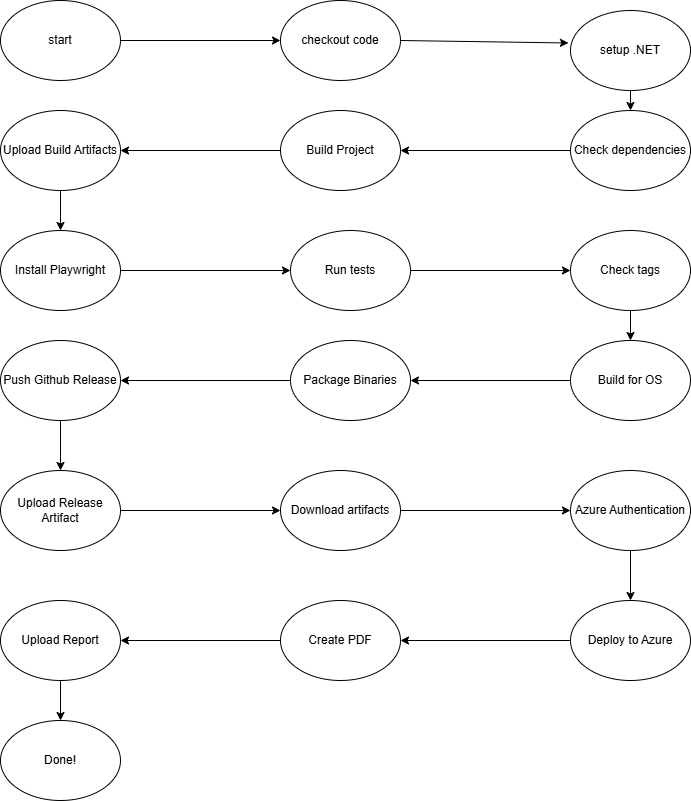

The diagram above was exported from draw.io. Its source (the exported page's mxGraphModel, read from the mxfile embedded in the PNG):
<mxGraphModel dx="1592" dy="1973" grid="1" gridSize="10" guides="1" tooltips="1" connect="1" arrows="1" fold="1" page="1" pageScale="1" pageWidth="850" pageHeight="1100" math="0" shadow="0">
  <root>
    <mxCell id="0" />
    <mxCell id="1" parent="0" />
    <mxCell id="BeYgnpgqzyqEOi24ceDS-1" value="Check tags" style="ellipse;whiteSpace=wrap;html=1;" parent="1" vertex="1">
      <mxGeometry x="620" y="-810" width="120" height="80" as="geometry" />
    </mxCell>
    <mxCell id="BeYgnpgqzyqEOi24ceDS-2" value="start" style="ellipse;whiteSpace=wrap;html=1;" parent="1" vertex="1">
      <mxGeometry x="50" y="-1040" width="120" height="80" as="geometry" />
    </mxCell>
    <mxCell id="BeYgnpgqzyqEOi24ceDS-4" value="checkout code" style="ellipse;whiteSpace=wrap;html=1;" parent="1" vertex="1">
      <mxGeometry x="330" y="-1040" width="120" height="80" as="geometry" />
    </mxCell>
    <mxCell id="BeYgnpgqzyqEOi24ceDS-5" value="setup .NET" style="ellipse;whiteSpace=wrap;html=1;" parent="1" vertex="1">
      <mxGeometry x="620" y="-1030" width="120" height="80" as="geometry" />
    </mxCell>
    <mxCell id="BeYgnpgqzyqEOi24ceDS-7" value="Build Project" style="ellipse;whiteSpace=wrap;html=1;" parent="1" vertex="1">
      <mxGeometry x="330" y="-930" width="120" height="80" as="geometry" />
    </mxCell>
    <mxCell id="BeYgnpgqzyqEOi24ceDS-8" value="Upload Build Artifacts" style="ellipse;whiteSpace=wrap;html=1;" parent="1" vertex="1">
      <mxGeometry x="50" y="-930" width="120" height="80" as="geometry" />
    </mxCell>
    <mxCell id="BeYgnpgqzyqEOi24ceDS-9" value="Install Playwright" style="ellipse;whiteSpace=wrap;html=1;" parent="1" vertex="1">
      <mxGeometry x="50" y="-810" width="120" height="80" as="geometry" />
    </mxCell>
    <mxCell id="BeYgnpgqzyqEOi24ceDS-10" value="Run tests" style="ellipse;whiteSpace=wrap;html=1;" parent="1" vertex="1">
      <mxGeometry x="340" y="-810" width="120" height="80" as="geometry" />
    </mxCell>
    <mxCell id="BeYgnpgqzyqEOi24ceDS-11" value="Build for OS" style="ellipse;whiteSpace=wrap;html=1;" parent="1" vertex="1">
      <mxGeometry x="620" y="-700" width="120" height="80" as="geometry" />
    </mxCell>
    <mxCell id="BeYgnpgqzyqEOi24ceDS-12" value="Package Binaries" style="ellipse;whiteSpace=wrap;html=1;" parent="1" vertex="1">
      <mxGeometry x="340" y="-700" width="120" height="80" as="geometry" />
    </mxCell>
    <mxCell id="BeYgnpgqzyqEOi24ceDS-13" value="Push Github Release" style="ellipse;whiteSpace=wrap;html=1;" parent="1" vertex="1">
      <mxGeometry x="50" y="-700" width="120" height="80" as="geometry" />
    </mxCell>
    <mxCell id="BeYgnpgqzyqEOi24ceDS-14" value="Upload Release Artifact" style="ellipse;whiteSpace=wrap;html=1;" parent="1" vertex="1">
      <mxGeometry x="50" y="-570" width="120" height="80" as="geometry" />
    </mxCell>
    <mxCell id="BeYgnpgqzyqEOi24ceDS-15" value="Download artifacts" style="ellipse;whiteSpace=wrap;html=1;" parent="1" vertex="1">
      <mxGeometry x="330" y="-570" width="120" height="80" as="geometry" />
    </mxCell>
    <mxCell id="BeYgnpgqzyqEOi24ceDS-16" value="Azure Authentication" style="ellipse;whiteSpace=wrap;html=1;" parent="1" vertex="1">
      <mxGeometry x="620" y="-570" width="120" height="80" as="geometry" />
    </mxCell>
    <mxCell id="BeYgnpgqzyqEOi24ceDS-17" value="Deploy to Azure" style="ellipse;whiteSpace=wrap;html=1;" parent="1" vertex="1">
      <mxGeometry x="620" y="-440" width="120" height="80" as="geometry" />
    </mxCell>
    <mxCell id="BeYgnpgqzyqEOi24ceDS-18" value="Create PDF" style="ellipse;whiteSpace=wrap;html=1;" parent="1" vertex="1">
      <mxGeometry x="330" y="-440" width="120" height="80" as="geometry" />
    </mxCell>
    <mxCell id="BeYgnpgqzyqEOi24ceDS-19" value="Upload Report" style="ellipse;whiteSpace=wrap;html=1;" parent="1" vertex="1">
      <mxGeometry x="50" y="-440" width="120" height="80" as="geometry" />
    </mxCell>
    <mxCell id="BeYgnpgqzyqEOi24ceDS-20" value="Done!" style="ellipse;whiteSpace=wrap;html=1;" parent="1" vertex="1">
      <mxGeometry x="50" y="-320" width="120" height="80" as="geometry" />
    </mxCell>
    <mxCell id="BeYgnpgqzyqEOi24ceDS-21" value="" style="endArrow=classic;html=1;rounded=0;exitX=1;exitY=0.5;exitDx=0;exitDy=0;entryX=0;entryY=0.5;entryDx=0;entryDy=0;" parent="1" source="BeYgnpgqzyqEOi24ceDS-2" target="BeYgnpgqzyqEOi24ceDS-4" edge="1">
      <mxGeometry width="50" height="50" relative="1" as="geometry">
        <mxPoint x="400" y="-830" as="sourcePoint" />
        <mxPoint x="450" y="-880" as="targetPoint" />
      </mxGeometry>
    </mxCell>
    <mxCell id="BeYgnpgqzyqEOi24ceDS-24" value="" style="endArrow=classic;html=1;rounded=0;exitX=1;exitY=0.5;exitDx=0;exitDy=0;entryX=-0.017;entryY=0.406;entryDx=0;entryDy=0;entryPerimeter=0;" parent="1" source="BeYgnpgqzyqEOi24ceDS-4" target="BeYgnpgqzyqEOi24ceDS-5" edge="1">
      <mxGeometry width="50" height="50" relative="1" as="geometry">
        <mxPoint x="400" y="-830" as="sourcePoint" />
        <mxPoint x="450" y="-880" as="targetPoint" />
      </mxGeometry>
    </mxCell>
    <mxCell id="BeYgnpgqzyqEOi24ceDS-28" value="Check dependencies" style="ellipse;whiteSpace=wrap;html=1;" parent="1" vertex="1">
      <mxGeometry x="620" y="-930" width="120" height="80" as="geometry" />
    </mxCell>
    <mxCell id="BeYgnpgqzyqEOi24ceDS-29" value="" style="endArrow=classic;html=1;rounded=0;exitX=0.5;exitY=1;exitDx=0;exitDy=0;entryX=0.5;entryY=0;entryDx=0;entryDy=0;" parent="1" source="BeYgnpgqzyqEOi24ceDS-5" target="BeYgnpgqzyqEOi24ceDS-28" edge="1">
      <mxGeometry width="50" height="50" relative="1" as="geometry">
        <mxPoint x="400" y="-610" as="sourcePoint" />
        <mxPoint x="450" y="-660" as="targetPoint" />
      </mxGeometry>
    </mxCell>
    <mxCell id="BeYgnpgqzyqEOi24ceDS-30" value="" style="endArrow=classic;html=1;rounded=0;exitX=0;exitY=0.5;exitDx=0;exitDy=0;entryX=1;entryY=0.5;entryDx=0;entryDy=0;" parent="1" source="BeYgnpgqzyqEOi24ceDS-28" target="BeYgnpgqzyqEOi24ceDS-7" edge="1">
      <mxGeometry width="50" height="50" relative="1" as="geometry">
        <mxPoint x="400" y="-610" as="sourcePoint" />
        <mxPoint x="450" y="-660" as="targetPoint" />
      </mxGeometry>
    </mxCell>
    <mxCell id="BeYgnpgqzyqEOi24ceDS-31" value="" style="endArrow=classic;html=1;rounded=0;exitX=0;exitY=0.5;exitDx=0;exitDy=0;entryX=1;entryY=0.5;entryDx=0;entryDy=0;" parent="1" source="BeYgnpgqzyqEOi24ceDS-7" target="BeYgnpgqzyqEOi24ceDS-8" edge="1">
      <mxGeometry width="50" height="50" relative="1" as="geometry">
        <mxPoint x="400" y="-510" as="sourcePoint" />
        <mxPoint x="450" y="-560" as="targetPoint" />
      </mxGeometry>
    </mxCell>
    <mxCell id="BeYgnpgqzyqEOi24ceDS-32" value="" style="endArrow=classic;html=1;rounded=0;exitX=0.5;exitY=1;exitDx=0;exitDy=0;entryX=0.5;entryY=0;entryDx=0;entryDy=0;" parent="1" source="BeYgnpgqzyqEOi24ceDS-8" target="BeYgnpgqzyqEOi24ceDS-9" edge="1">
      <mxGeometry width="50" height="50" relative="1" as="geometry">
        <mxPoint x="400" y="-290" as="sourcePoint" />
        <mxPoint x="450" y="-340" as="targetPoint" />
      </mxGeometry>
    </mxCell>
    <mxCell id="BeYgnpgqzyqEOi24ceDS-33" value="" style="endArrow=classic;html=1;rounded=0;exitX=1;exitY=0.5;exitDx=0;exitDy=0;entryX=0;entryY=0.5;entryDx=0;entryDy=0;" parent="1" source="BeYgnpgqzyqEOi24ceDS-9" target="BeYgnpgqzyqEOi24ceDS-10" edge="1">
      <mxGeometry width="50" height="50" relative="1" as="geometry">
        <mxPoint x="400" y="-180" as="sourcePoint" />
        <mxPoint x="450" y="-230" as="targetPoint" />
      </mxGeometry>
    </mxCell>
    <mxCell id="BeYgnpgqzyqEOi24ceDS-34" value="" style="endArrow=classic;html=1;rounded=0;exitX=1;exitY=0.5;exitDx=0;exitDy=0;entryX=0;entryY=0.5;entryDx=0;entryDy=0;" parent="1" source="BeYgnpgqzyqEOi24ceDS-10" target="BeYgnpgqzyqEOi24ceDS-1" edge="1">
      <mxGeometry width="50" height="50" relative="1" as="geometry">
        <mxPoint x="400" y="-180" as="sourcePoint" />
        <mxPoint x="450" y="-230" as="targetPoint" />
      </mxGeometry>
    </mxCell>
    <mxCell id="BeYgnpgqzyqEOi24ceDS-35" value="" style="endArrow=classic;html=1;rounded=0;exitX=0.5;exitY=1;exitDx=0;exitDy=0;entryX=0.5;entryY=0;entryDx=0;entryDy=0;" parent="1" source="BeYgnpgqzyqEOi24ceDS-1" target="BeYgnpgqzyqEOi24ceDS-11" edge="1">
      <mxGeometry width="50" height="50" relative="1" as="geometry">
        <mxPoint x="400" y="150" as="sourcePoint" />
        <mxPoint x="450" y="100" as="targetPoint" />
      </mxGeometry>
    </mxCell>
    <mxCell id="BeYgnpgqzyqEOi24ceDS-36" value="" style="endArrow=classic;html=1;rounded=0;exitX=0;exitY=0.5;exitDx=0;exitDy=0;entryX=1;entryY=0.5;entryDx=0;entryDy=0;" parent="1" source="BeYgnpgqzyqEOi24ceDS-11" target="BeYgnpgqzyqEOi24ceDS-12" edge="1">
      <mxGeometry width="50" height="50" relative="1" as="geometry">
        <mxPoint x="400" y="150" as="sourcePoint" />
        <mxPoint x="450" y="100" as="targetPoint" />
      </mxGeometry>
    </mxCell>
    <mxCell id="BeYgnpgqzyqEOi24ceDS-39" value="" style="endArrow=classic;html=1;rounded=0;exitX=0;exitY=0.5;exitDx=0;exitDy=0;entryX=1;entryY=0.5;entryDx=0;entryDy=0;" parent="1" source="BeYgnpgqzyqEOi24ceDS-12" target="BeYgnpgqzyqEOi24ceDS-13" edge="1">
      <mxGeometry width="50" height="50" relative="1" as="geometry">
        <mxPoint x="400" y="580" as="sourcePoint" />
        <mxPoint x="450" y="530" as="targetPoint" />
      </mxGeometry>
    </mxCell>
    <mxCell id="BeYgnpgqzyqEOi24ceDS-40" value="" style="endArrow=classic;html=1;rounded=0;exitX=0.5;exitY=1;exitDx=0;exitDy=0;entryX=0.5;entryY=0;entryDx=0;entryDy=0;" parent="1" source="BeYgnpgqzyqEOi24ceDS-13" target="BeYgnpgqzyqEOi24ceDS-14" edge="1">
      <mxGeometry width="50" height="50" relative="1" as="geometry">
        <mxPoint x="400" y="580" as="sourcePoint" />
        <mxPoint x="450" y="530" as="targetPoint" />
      </mxGeometry>
    </mxCell>
    <mxCell id="BeYgnpgqzyqEOi24ceDS-41" value="" style="endArrow=classic;html=1;rounded=0;exitX=1;exitY=0.5;exitDx=0;exitDy=0;entryX=0;entryY=0.5;entryDx=0;entryDy=0;" parent="1" source="BeYgnpgqzyqEOi24ceDS-14" target="BeYgnpgqzyqEOi24ceDS-15" edge="1">
      <mxGeometry width="50" height="50" relative="1" as="geometry">
        <mxPoint x="400" y="910" as="sourcePoint" />
        <mxPoint x="450" y="860" as="targetPoint" />
      </mxGeometry>
    </mxCell>
    <mxCell id="BeYgnpgqzyqEOi24ceDS-42" value="" style="endArrow=classic;html=1;rounded=0;exitX=1;exitY=0.5;exitDx=0;exitDy=0;entryX=0;entryY=0.5;entryDx=0;entryDy=0;" parent="1" source="BeYgnpgqzyqEOi24ceDS-15" target="BeYgnpgqzyqEOi24ceDS-16" edge="1">
      <mxGeometry width="50" height="50" relative="1" as="geometry">
        <mxPoint x="400" y="800" as="sourcePoint" />
        <mxPoint x="450" y="750" as="targetPoint" />
      </mxGeometry>
    </mxCell>
    <mxCell id="BeYgnpgqzyqEOi24ceDS-43" value="" style="endArrow=classic;html=1;rounded=0;exitX=0.5;exitY=1;exitDx=0;exitDy=0;entryX=0.5;entryY=0;entryDx=0;entryDy=0;" parent="1" source="BeYgnpgqzyqEOi24ceDS-16" target="BeYgnpgqzyqEOi24ceDS-17" edge="1">
      <mxGeometry width="50" height="50" relative="1" as="geometry">
        <mxPoint x="400" y="1120" as="sourcePoint" />
        <mxPoint x="450" y="1070" as="targetPoint" />
      </mxGeometry>
    </mxCell>
    <mxCell id="BeYgnpgqzyqEOi24ceDS-44" value="" style="endArrow=classic;html=1;rounded=0;exitX=0;exitY=0.5;exitDx=0;exitDy=0;entryX=1;entryY=0.5;entryDx=0;entryDy=0;" parent="1" source="BeYgnpgqzyqEOi24ceDS-17" target="BeYgnpgqzyqEOi24ceDS-18" edge="1">
      <mxGeometry width="50" height="50" relative="1" as="geometry">
        <mxPoint x="400" y="1120" as="sourcePoint" />
        <mxPoint x="450" y="1070" as="targetPoint" />
      </mxGeometry>
    </mxCell>
    <mxCell id="BeYgnpgqzyqEOi24ceDS-45" value="" style="endArrow=classic;html=1;rounded=0;exitX=0;exitY=0.5;exitDx=0;exitDy=0;entryX=1;entryY=0.5;entryDx=0;entryDy=0;" parent="1" source="BeYgnpgqzyqEOi24ceDS-18" target="BeYgnpgqzyqEOi24ceDS-19" edge="1">
      <mxGeometry width="50" height="50" relative="1" as="geometry">
        <mxPoint x="400" y="1120" as="sourcePoint" />
        <mxPoint x="450" y="1070" as="targetPoint" />
      </mxGeometry>
    </mxCell>
    <mxCell id="BeYgnpgqzyqEOi24ceDS-46" value="" style="endArrow=classic;html=1;rounded=0;exitX=0.5;exitY=1;exitDx=0;exitDy=0;entryX=0.5;entryY=0;entryDx=0;entryDy=0;" parent="1" source="BeYgnpgqzyqEOi24ceDS-19" target="BeYgnpgqzyqEOi24ceDS-20" edge="1">
      <mxGeometry width="50" height="50" relative="1" as="geometry">
        <mxPoint x="400" y="1450" as="sourcePoint" />
        <mxPoint x="450" y="1400" as="targetPoint" />
      </mxGeometry>
    </mxCell>
  </root>
</mxGraphModel>